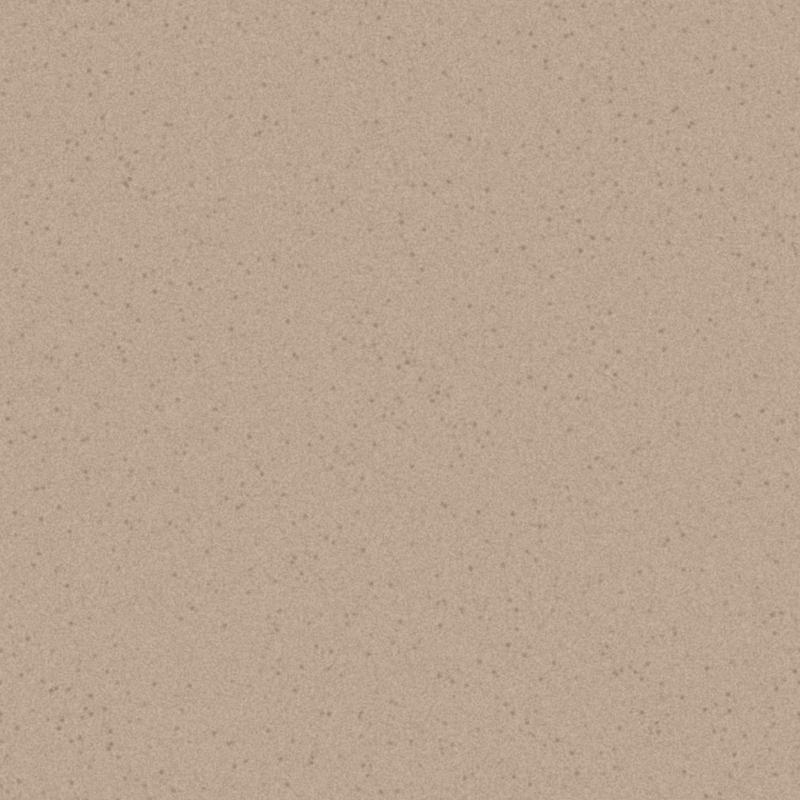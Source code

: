 # Source: aoe_rig_v1.blend  (saved by Blender 5.2.45; exported with 4.5.12 LTS)
import bpy
from mathutils import Matrix  # noqa: F401  (used for matrix-valued properties, if any)

bpy.ops.wm.read_factory_settings(use_empty=True)
scene = bpy.context.scene
scene.name = 'AOE_RIG'

# ---- materials (node trees are filled in below, after node groups)
mat_tx_land_paper = bpy.data.materials.new('TX_LAND_paper')

# ---- material node trees
mat_tx_land_paper.use_nodes = True; mat_tx_land_paper.node_tree.nodes.clear()
_N = mat_tx_land_paper.node_tree.nodes; _L = mat_tx_land_paper.node_tree.links
n0 = _N.new('ShaderNodeTexCoord'); n0.name = 'Texture Coordinate'; n0.location = (0, 0)
n1 = _N.new('ShaderNodeSeparateXYZ'); n1.name = 'Separate XYZ'; n1.location = (0, 0)
n2 = _N.new('ShaderNodeMath'); n2.name = 'Math'; n2.location = (0, 0)
n2.operation = 'MULTIPLY_ADD'
n2.inputs[1].default_value = 3.142
n2.inputs[2].default_value = 3.142
n3 = _N.new('ShaderNodeMath'); n3.name = 'Math.001'; n3.location = (0, 0)
n3.operation = 'MULTIPLY_ADD'
n3.inputs[1].default_value = 3.142
n3.inputs[2].default_value = 3.142
n4 = _N.new('ShaderNodeMath'); n4.name = 'Math.002'; n4.location = (0, 0)
n4.operation = 'COSINE'
n5 = _N.new('ShaderNodeMath'); n5.name = 'Math.003'; n5.location = (0, 0)
n5.operation = 'MULTIPLY'
n5.inputs[1].default_value = 0.3183
n6 = _N.new('ShaderNodeMath'); n6.name = 'Math.004'; n6.location = (0, 0)
n6.operation = 'SINE'
n7 = _N.new('ShaderNodeMath'); n7.name = 'Math.005'; n7.location = (0, 0)
n7.operation = 'MULTIPLY'
n7.inputs[1].default_value = 0.3183
n8 = _N.new('ShaderNodeMath'); n8.name = 'Math.006'; n8.location = (0, 0)
n8.operation = 'COSINE'
n9 = _N.new('ShaderNodeMath'); n9.name = 'Math.007'; n9.location = (0, 0)
n9.operation = 'MULTIPLY'
n9.inputs[1].default_value = 0.3183
n10 = _N.new('ShaderNodeMath'); n10.name = 'Math.008'; n10.location = (0, 0)
n10.operation = 'SINE'
n11 = _N.new('ShaderNodeMath'); n11.name = 'Math.009'; n11.location = (0, 0)
n11.operation = 'MULTIPLY'
n11.inputs[1].default_value = 0.3183
n12 = _N.new('ShaderNodeCombineXYZ'); n12.name = 'Combine XYZ'; n12.location = (0, 0)
n13 = _N.new('ShaderNodeTexNoise'); n13.name = 'Noise Texture'; n13.location = (0, 0)
n13.width = 160
n13.noise_dimensions = '4D'
n13.inputs[2].default_value = 200.0
n13.inputs[3].default_value = 4.0
n14 = _N.new('ShaderNodeMath'); n14.name = 'Math.010'; n14.location = (0, 0)
n14.operation = 'MULTIPLY_ADD'
n14.inputs[1].default_value = 1.2
n14.inputs[2].default_value = 0.4
n15 = _N.new('ShaderNodeRGB'); n15.name = 'Color'; n15.location = (0, 0)
n15.outputs[0].default_value = (0.491, 0.3763, 0.2831, 1.0)
n16 = _N.new('ShaderNodeVectorMath'); n16.name = 'Vector Math'; n16.location = (0, 0)
n16.operation = 'SCALE'
n17 = _N.new('ShaderNodeTexVoronoi'); n17.name = 'Voronoi Texture'; n17.location = (0, 0)
n17.width = 160
n17.voronoi_dimensions = '4D'
n17.inputs[2].default_value = 40.0
n18 = _N.new('ShaderNodeMapRange'); n18.name = 'Map Range'; n18.location = (0, 0)
n18.interpolation_type = 'SMOOTHSTEP'
n18.inputs[2].default_value = 0.4
n18.inputs[3].default_value = 0.6
n18.inputs[4].default_value = 0.0
n19 = _N.new('ShaderNodeRGB'); n19.name = 'Color.001'; n19.location = (0, 0)
n19.outputs[0].default_value = (0.1878, 0.1022, 0.04817, 1.0)
n20 = _N.new('ShaderNodeMix'); n20.name = 'Mix'; n20.location = (0, 0)
n20.data_type = 'RGBA'
n21 = _N.new('ShaderNodeEmission'); n21.name = 'Emission'; n21.location = (0, 0)
n22 = _N.new('ShaderNodeOutputMaterial'); n22.name = 'Material Output'; n22.location = (0, 0)
_L.new(n0.outputs[3], n1.inputs[0])
_L.new(n1.outputs[0], n2.inputs[0])
_L.new(n1.outputs[1], n3.inputs[0])
_L.new(n2.outputs[0], n4.inputs[0])
_L.new(n4.outputs[0], n5.inputs[0])
_L.new(n2.outputs[0], n6.inputs[0])
_L.new(n6.outputs[0], n7.inputs[0])
_L.new(n3.outputs[0], n8.inputs[0])
_L.new(n8.outputs[0], n9.inputs[0])
_L.new(n3.outputs[0], n10.inputs[0])
_L.new(n10.outputs[0], n11.inputs[0])
_L.new(n5.outputs[0], n12.inputs[0])
_L.new(n7.outputs[0], n12.inputs[1])
_L.new(n9.outputs[0], n12.inputs[2])
_L.new(n12.outputs[0], n13.inputs[0])
_L.new(n11.outputs[0], n13.inputs[1])
_L.new(n13.outputs[0], n14.inputs[0])
_L.new(n15.outputs[0], n16.inputs[0])
_L.new(n14.outputs[0], n16.inputs[3])
_L.new(n12.outputs[0], n17.inputs[0])
_L.new(n11.outputs[0], n17.inputs[1])
_L.new(n17.outputs[0], n18.inputs[0])
_L.new(n18.outputs[0], n20.inputs[0])
_L.new(n16.outputs[0], n20.inputs[6])
_L.new(n19.outputs[0], n20.inputs[7])
_L.new(n20.outputs[2], n21.inputs[0])
_L.new(n21.outputs[0], n22.inputs[0])
n22.is_active_output = True

# ---- world
world_world_flat = bpy.data.worlds.new('WORLD_flat'); scene.world = world_world_flat
world_world_flat.use_nodes = True; world_world_flat.node_tree.nodes.clear()
_N = world_world_flat.node_tree.nodes; _L = world_world_flat.node_tree.links
n0 = _N.new('ShaderNodeBackground'); n0.name = 'Background'; n0.location = (-200, 100)
n0.inputs[0].default_value = (0.05, 0.05, 0.05, 1.0)
n1 = _N.new('ShaderNodeOutputWorld'); n1.name = 'World Output'; n1.location = (200, 100)
_L.new(n0.outputs[0], n1.inputs[0])
n1.is_active_output = True
world_world_flat.color = (0.0, 0.0, 0.0)

# ---- cameras
cam_cam_tex = bpy.data.cameras.new('CAM_TEX')
cam_cam_tex.type = 'ORTHO'
cam_cam_tex.clip_end = 100.0
cam_cam_tex.ortho_scale = 2.0

# ---- meshes
me_tx_plane = bpy.data.meshes.new('TX_plane')
me_tx_plane.from_pydata([(-1.1, -1.1, 0.0), (1.1, -1.1, 0.0), (1.1, 1.1, 0.0), (-1.1, 1.1, 0.0)], [], [(0, 1, 2, 3)])
me_tx_plane.materials.append(mat_tx_land_paper)
me_tx_plane.update()

# ---- objects
ob_cam_tex = bpy.data.objects.new('CAM_TEX', cam_cam_tex)
ob_tx_plane = bpy.data.objects.new('TX_plane', me_tx_plane)

# ---- transforms, parenting, visibility, modifiers, constraints
ob_cam_tex.location = (0.0, 0.0, 10.0)
ob_tx_plane.location = (0.0, 0.0, 0.0)

# ---- collection membership
scene.collection.objects.link(ob_cam_tex)
scene.collection.objects.link(ob_tx_plane)

# ---- scene / render settings (as saved in the file)
scene.camera = ob_cam_tex
scene.frame_start = 1; scene.frame_end = 250; scene.frame_set(1)
scene.render.engine = 'CYCLES'
scene.render.image_settings.color_mode = 'RGB'
scene.render.resolution_x = 1024
scene.render.resolution_y = 1024
scene.render.bake_bias = 0.0
scene.render.bake_samples = 0
scene.render.compositor_device = 'GPU'
scene.cycles.use_denoising = False
scene.cycles.samples = 32
scene.cycles.use_adaptive_sampling = False
scene.eevee.use_volume_custom_range = False
scene.eevee.fast_gi_thickness_near = 0.1
scene.eevee.fast_gi_thickness_far = 0.0
scene.eevee.ray_tracing_options.screen_trace_thickness = 0.1
scene.view_settings.view_transform = 'Standard'
bpy.context.view_layer.update()
